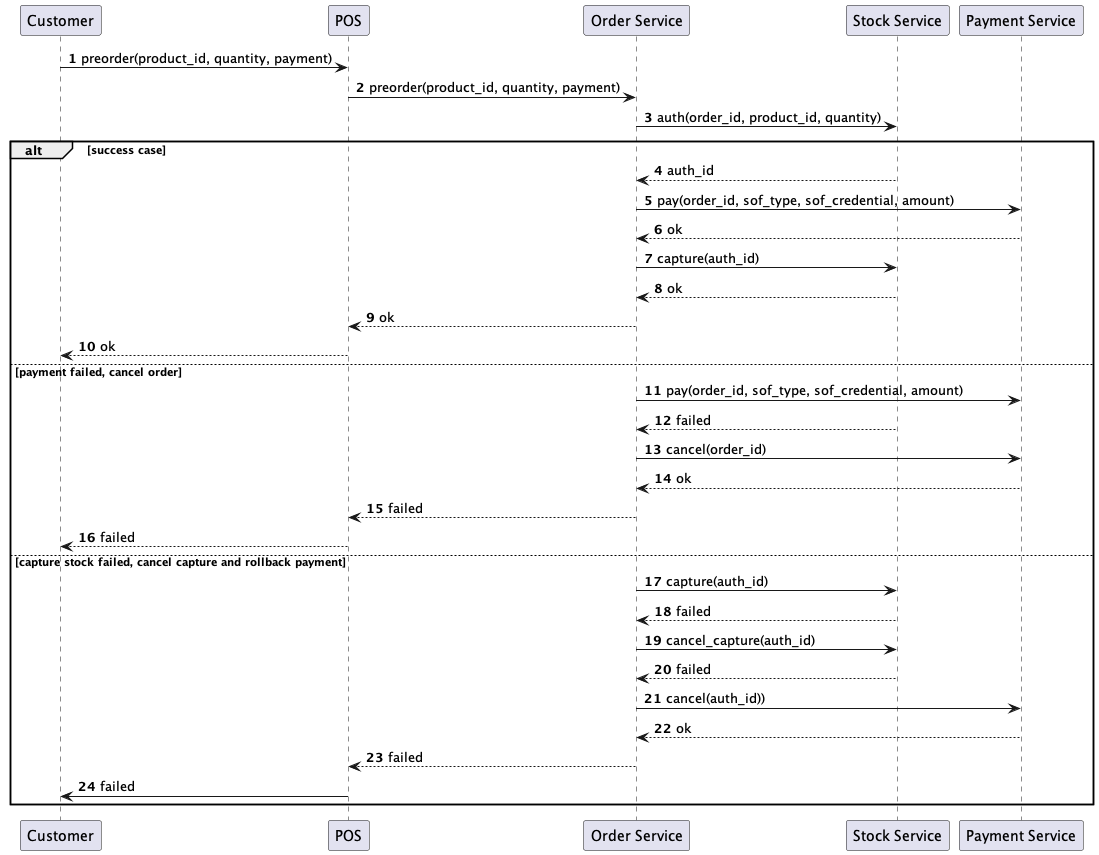

The diagram above was rendered by PlantUML. Its source (embedded in the PNG):
@startuml
'https://plantuml.com/sequence-diagram

autonumber

Customer -> POS: preorder(product_id, quantity, payment)
POS -> "Order Service": preorder(product_id, quantity, payment)
"Order Service" -> "Stock Service": auth(order_id, product_id, quantity)
alt success case
"Stock Service" --> "Order Service": auth_id
"Order Service" -> "Payment Service": pay(order_id, sof_type, sof_credential, amount)
"Payment Service"-->"Order Service": ok
"Order Service" -> "Stock Service": capture(auth_id)
"Stock Service" --> "Order Service": ok
"Order Service" --> POS: ok
POS --> Customer: ok
else payment failed, cancel order
"Order Service" -> "Payment Service": pay(order_id, sof_type, sof_credential, amount)
"Stock Service" --> "Order Service": failed
"Order Service"->"Payment Service": cancel(order_id)
"Payment Service"-->"Order Service": ok
"Order Service"-->POS: failed
POS-->Customer: failed
else capture stock failed, cancel capture and rollback payment
"Order Service" -> "Stock Service": capture(auth_id)
"Stock Service" --> "Order Service": failed
"Order Service" -> "Stock Service": cancel_capture(auth_id)
"Stock Service" --> "Order Service": failed
"Order Service" -> "Payment Service": cancel(auth_id))
"Payment Service" --> "Order Service": ok
"Order Service" --> POS: failed
POS -> Customer: failed

end


@enduml